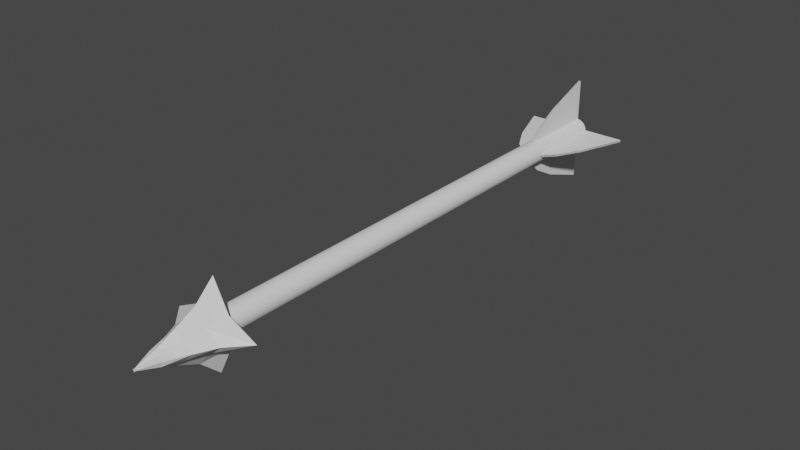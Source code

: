 # Source: Arrow.blend  (saved by Blender 2.93.21; exported with 4.5.12 LTS)
import bpy
from mathutils import Matrix  # noqa: F401  (used for matrix-valued properties, if any)

bpy.ops.wm.read_factory_settings(use_empty=True)
scene = bpy.context.scene
scene.name = 'Scene'

# ---- collections
col_collection = bpy.data.collections.new('Collection'); scene.collection.children.link(col_collection)

# ---- world
world_world = bpy.data.worlds.new('World'); scene.world = world_world
world_world.use_nodes = True; world_world.node_tree.nodes.clear()
_N = world_world.node_tree.nodes; _L = world_world.node_tree.links
n0 = _N.new('ShaderNodeOutputWorld'); n0.name = 'World Output'; n0.location = (300, 300)
n1 = _N.new('ShaderNodeBackground'); n1.name = 'Background'; n1.location = (10, 300)
n1.inputs[0].default_value = (0.05088, 0.05088, 0.05088, 1.0)
_L.new(n1.outputs[0], n0.inputs[0])
n0.is_active_output = True
world_world.color = (0.05088, 0.05088, 0.05088)
world_world.use_sun_shadow = False
world_world.sun_shadow_jitter_overblur = 0.0

# ---- meshes
me_cylinder = bpy.data.meshes.new('Cylinder')
me_cylinder.from_pydata([(0.0, 0.6781, 0.03), (0.0, -0.6781, 0.03), (0.005853, 0.6781, 0.02942), (0.005853, -0.6781, 0.02942), (0.01148, 0.6781, 0.02772), (0.01148, -0.6781, 0.02772), (0.01667, 0.6781, 0.02494), (0.01667, -0.6781, 0.02494), (0.02121, 0.6781, 0.02121), (0.02121, -0.6781, 0.02121), (0.02494, 0.6781, 0.01667), (0.02494, -0.6781, 0.01667), (0.02772, 0.6781, 0.01148), (0.02772, -0.6781, 0.01148), (0.02942, 0.6781, 0.005853), (0.02942, -0.6781, 0.005853), (0.03, 0.6781, 3.191e-08), (0.03, -0.6781, -2.738e-08), (0.02942, 0.6781, -0.005853), (0.02942, -0.6781, -0.005853), (0.02772, 0.6781, -0.01148), (0.02772, -0.6781, -0.01148), (0.02494, 0.6781, -0.01667), (0.02494, -0.6781, -0.01667), (0.02121, 0.6781, -0.02121), (0.02121, -0.6781, -0.02121), (0.01667, 0.6781, -0.02494), (0.01667, -0.6781, -0.02494), (0.01148, 0.6781, -0.02772), (0.01148, -0.6781, -0.02772), (0.005853, 0.6781, -0.02942), (0.005853, -0.6781, -0.02942), (-9.775e-09, 0.6781, -0.03), (-9.775e-09, -0.6781, -0.03), (-0.005853, 0.6781, -0.02942), (-0.005853, -0.6781, -0.02942), (-0.01148, 0.6781, -0.02772), (-0.01148, -0.6781, -0.02772), (-0.01667, 0.6781, -0.02494), (-0.01667, -0.6781, -0.02494), (-0.02121, 0.6781, -0.02121), (-0.02121, -0.6781, -0.02121), (-0.02494, 0.6781, -0.01667), (-0.02494, -0.6781, -0.01667), (-0.02772, 0.6781, -0.01148), (-0.02772, -0.6781, -0.01148), (-0.02942, 0.6781, -0.005853), (-0.02942, -0.6781, -0.005853), (-0.03, 0.6781, 5.861e-08), (-0.03, -0.6781, -6.737e-10), (-0.02942, 0.6781, 0.005853), (-0.02942, -0.6781, 0.005853), (-0.02772, 0.6781, 0.01148), (-0.02772, -0.6781, 0.01148), (-0.02494, 0.6781, 0.01667), (-0.02494, -0.6781, 0.01667), (-0.02121, 0.6781, 0.02121), (-0.02121, -0.6781, 0.02121), (-0.01667, 0.6781, 0.02494), (-0.01667, -0.6781, 0.02494), (-0.01148, 0.6781, 0.02772), (-0.01148, -0.6781, 0.02772), (-0.005853, 0.6781, 0.02942), (-0.005853, -0.6781, 0.02942)], [], [(0, 1, 3, 2), (2, 3, 5, 4), (4, 5, 7, 6), (6, 7, 9, 8), (8, 9, 11, 10), (10, 11, 13, 12), (12, 13, 15, 14), (14, 15, 17, 16), (16, 17, 19, 18), (18, 19, 21, 20), (20, 21, 23, 22), (22, 23, 25, 24), (24, 25, 27, 26), (26, 27, 29, 28), (28, 29, 31, 30), (30, 31, 33, 32), (32, 33, 35, 34), (34, 35, 37, 36), (36, 37, 39, 38), (38, 39, 41, 40), (40, 41, 43, 42), (42, 43, 45, 44), (44, 45, 47, 46), (46, 47, 49, 48), (48, 49, 51, 50), (50, 51, 53, 52), (52, 53, 55, 54), (54, 55, 57, 56), (56, 57, 59, 58), (58, 59, 61, 60), (3, 1, 63, 61, 59, 57, 55, 53, 51, 49, 47, 45, 43, 41, 39, 37, 35, 33, 31, 29, 27, 25, 23, 21, 19, 17, 15, 13, 11, 9, 7, 5), (60, 61, 63, 62), (62, 63, 1, 0), (0, 2, 4, 6, 8, 10, 12, 14, 16, 18, 20, 22, 24, 26, 28, 30, 32, 34, 36, 38, 40, 42, 44, 46, 48, 50, 52, 54, 56, 58, 60, 62)])
_uv = me_cylinder.uv_layers.new(name='UVMap')
_uv.uv.foreach_set('vector', [1.0, 0.5, 1.0, 1.0, 0.9688, 1.0, 0.9688, 0.5, 0.9688, 0.5, 0.9688, 1.0, 0.9375, 1.0, 0.9375, 0.5, 0.9375, 0.5, 0.9375, 1.0, 0.9062, 1.0, 0.9062, 0.5, 0.9062, 0.5, 0.9062, 1.0, 0.875, 1.0, 0.875, 0.5, 0.875, 0.5, 0.875, 1.0, 0.8438, 1.0, 0.8438, 0.5, 0.8438, 0.5, 0.8438, 1.0, 0.8125, 1.0, 0.8125, 0.5, 0.8125, 0.5, 0.8125, 1.0, 0.7812, 1.0, 0.7812, 0.5, 0.7812, 0.5, 0.7812, 1.0, 0.75, 1.0, 0.75, 0.5, 0.75, 0.5, 0.75, 1.0, 0.7188, 1.0, 0.7188, 0.5, 0.7188, 0.5, 0.7188, 1.0, 0.6875, 1.0, 0.6875, 0.5, 0.6875, 0.5, 0.6875, 1.0, 0.6562, 1.0, 0.6562, 0.5, 0.6562, 0.5, 0.6562, 1.0, 0.625, 1.0, 0.625, 0.5, 0.625, 0.5, 0.625, 1.0, 0.5938, 1.0, 0.5938, 0.5, 0.5938, 0.5, 0.5938, 1.0, 0.5625, 1.0, 0.5625, 0.5, 0.5625, 0.5, 0.5625, 1.0, 0.5312, 1.0, 0.5312, 0.5, 0.5312, 0.5, 0.5312, 1.0, 0.5, 1.0, 0.5, 0.5, 0.5, 0.5, 0.5, 1.0, 0.4688, 1.0, 0.4688, 0.5, 0.4688, 0.5, 0.4688, 1.0, 0.4375, 1.0, 0.4375, 0.5, 0.4375, 0.5, 0.4375, 1.0, 0.4062, 1.0, 0.4062, 0.5, 0.4062, 0.5, 0.4062, 1.0, 0.375, 1.0, 0.375, 0.5, 0.375, 0.5, 0.375, 1.0, 0.3438, 1.0, 0.3438, 0.5, 0.3438, 0.5, 0.3438, 1.0, 0.3125, 1.0, 0.3125, 0.5, 0.3125, 0.5, 0.3125, 1.0, 0.2812, 1.0, 0.2812, 0.5, 0.2812, 0.5, 0.2812, 1.0, 0.25, 1.0, 0.25, 0.5, 0.25, 0.5, 0.25, 1.0, 0.2188, 1.0, 0.2188, 0.5, 0.2188, 0.5, 0.2188, 1.0, 0.1875, 1.0, 0.1875, 0.5, 0.1875, 0.5, 0.1875, 1.0, 0.1562, 1.0, 0.1562, 0.5, 0.1562, 0.5, 0.1562, 1.0, 0.125, 1.0, 0.125, 0.5, 0.125, 0.5, 0.125, 1.0, 0.09375, 1.0, 0.09375, 0.5, 0.09375, 0.5, 0.09375, 1.0, 0.0625, 1.0, 0.0625, 0.5, 0.2968, 0.4854, 0.25, 0.49, 0.2032, 0.4854, 0.1582, 0.4717, 0.1167, 0.4496, 0.08029, 0.4197, 0.05045, 0.3833, 0.02827, 0.3418, 0.01461, 0.2968, 0.01, 0.25, 0.01461, 0.2032, 0.02827, 0.1582, 0.05045, 0.1167, 0.08029, 0.08029, 0.1167, 0.05045, 0.1582, 0.02827, 0.2032, 0.01461, 0.25, 0.01, 0.2968, 0.01461, 0.3418, 0.02827, 0.3833, 0.05045, 0.4197, 0.08029, 0.4496, 0.1167, 0.4717, 0.1582, 0.4854, 0.2032, 0.49, 0.25, 0.4854, 0.2968, 0.4717, 0.3418, 0.4496, 0.3833, 0.4197, 0.4197, 0.3833, 0.4496, 0.3418, 0.4717, 0.0625, 0.5, 0.0625, 1.0, 0.03125, 1.0, 0.03125, 0.5, 0.03125, 0.5, 0.03125, 1.0, 0.0, 1.0, 0.0, 0.5, 0.75, 0.49, 0.7968, 0.4854, 0.8418, 0.4717, 0.8833, 0.4496, 0.9197, 0.4197, 0.9496, 0.3833, 0.9717, 0.3418, 0.9854, 0.2968, 0.99, 0.25, 0.9854, 0.2032, 0.9717, 0.1582, 0.9496, 0.1167, 0.9197, 0.08029, 0.8833, 0.05045, 0.8418, 0.02827, 0.7968, 0.01461, 0.75, 0.01, 0.7032, 0.01461, 0.6582, 0.02827, 0.6167, 0.05045, 0.5803, 0.08029, 0.5504, 0.1167, 0.5283, 0.1582, 0.5146, 0.2032, 0.51, 0.25, 0.5146, 0.2968, 0.5283, 0.3418, 0.5504, 0.3833, 0.5803, 0.4197, 0.6167, 0.4496, 0.6582, 0.4717, 0.7032, 0.4854])
me_cylinder.use_remesh_fix_poles = True
me_cylinder.use_remesh_preserve_attributes = False
me_cylinder.use_mirror_vertex_groups = False
me_cylinder.update()
me_cube = bpy.data.meshes.new('Cube')
me_cube.from_pydata([(-0.001857, -0.8429, -0.00295), (0.0375, -0.64, 0.03641), (0.1122, -0.64, 0.0), (0.00198, -0.8429, 0.0), (0.0, -0.64, 0.1122), (0.0, -0.8429, 0.00198), (0.0, -0.8429, 0.0), (0.0, -0.64, 0.0), (0.02963, -0.6907, 0.02854), (0.02176, -0.7415, 0.02067), (0.01389, -0.7922, 0.01279), (0.06495, -0.6907, 0.0), (0.04134, -0.7415, 0.0), (0.01772, -0.7922, 0.0), (0.0, -0.6907, 0.06496), (0.0, -0.7415, 0.04134), (0.0, -0.7922, 0.01772)], [], [(7, 4, 1, 2), (13, 10, 0, 3), (10, 16, 5, 0), (3, 0, 5, 6), (1, 4, 14, 8), (8, 14, 15, 9), (9, 15, 16, 10), (2, 1, 8, 11), (11, 8, 9, 12), (12, 9, 10, 13)])
_uv = me_cube.uv_layers.new(name='UVMap')
_uv.uv.foreach_set('vector', [0.5, 0.375, 0.625, 0.375, 0.625, 0.5, 0.5, 0.5, 0.5, 0.6875, 0.625, 0.6875, 0.625, 0.75, 0.5, 0.75, 0.625, 0.6875, 0.75, 0.6875, 0.75, 0.75, 0.625, 0.75, 0.5, 0.75, 0.625, 0.75, 0.625, 0.875, 0.5, 0.875, 0.625, 0.5, 0.75, 0.5, 0.75, 0.5625, 0.625, 0.5625, 0.625, 0.5625, 0.75, 0.5625, 0.75, 0.625, 0.625, 0.625, 0.625, 0.625, 0.75, 0.625, 0.75, 0.6875, 0.625, 0.6875, 0.5, 0.5, 0.625, 0.5, 0.625, 0.5625, 0.5, 0.5625, 0.5, 0.5625, 0.625, 0.5625, 0.625, 0.625, 0.5, 0.625, 0.5, 0.625, 0.625, 0.625, 0.625, 0.6875, 0.5, 0.6875])
me_cube.use_remesh_fix_poles = True
me_cube.use_remesh_preserve_attributes = False
me_cube.use_mirror_vertex_groups = False
me_cube.update()
me_cube_001 = bpy.data.meshes.new('Cube.001')
me_cube_001.from_pydata([(-0.002782, 0.6785, 0.1391), (0.002893, 0.6785, 0.1391), (0.1391, 0.6785, -0.002782), (-0.002782, 0.4269, -0.002782), (-0.002782, 0.6785, -0.002782), (0.002893, 0.4269, -0.002782), (0.002893, 0.6785, -0.002782), (0.1391, 0.6785, 0.002893), (-0.002782, 0.4269, 0.002893), (-0.002782, 0.6785, 0.002893), (0.002893, 0.4269, 0.002893), (0.002893, 0.6785, 0.002893), (-0.002782, 0.4269, 0.002893), (-0.002782, 0.6785, 0.1391), (-0.002782, 0.4852, 0.05741), (-0.002782, 0.5527, 0.09368), (0.002893, 0.6785, 0.1391), (0.002893, 0.4269, 0.002893), (0.002893, 0.5527, 0.09368), (0.002893, 0.4852, 0.05741), (0.1391, 0.6785, -0.002782), (0.002893, 0.4269, -0.002782), (0.09368, 0.5527, -0.002782), (0.05741, 0.4852, -0.002782), (0.002893, 0.4269, 0.002893), (0.1391, 0.6785, 0.002893), (0.05741, 0.4852, 0.002893), (0.09368, 0.5527, 0.002893)], [], [(1, 0, 13, 16), (9, 0, 1, 11), (4, 9, 11, 6), (5, 10, 8, 3), (21, 24, 10, 5), (6, 11, 7, 2), (16, 13, 15, 18), (18, 15, 14, 19), (19, 14, 12, 17), (10, 17, 12, 8), (24, 21, 23, 26), (26, 23, 22, 27), (27, 22, 20, 25), (2, 7, 25, 20), (18, 19, 24, 11, 16), (24, 26, 27, 25, 11)])
_uv = me_cube_001.uv_layers.new(name='UVMap')
_uv.uv.foreach_set('vector', [0.7474, 0.5, 0.7525, 0.5, 0.7525, 0.5, 0.7474, 0.5, 0.5026, 0.3725, 0.625, 0.3725, 0.625, 0.3776, 0.5026, 0.3776, 0.4975, 0.3725, 0.5026, 0.3725, 0.5026, 0.3776, 0.4975, 0.3776, 0.4975, 0.8724, 0.5026, 0.8724, 0.5026, 0.8775, 0.4975, 0.8775, 0.4975, 0.8724, 0.5026, 0.8724, 0.5026, 0.8724, 0.4975, 0.8724, 0.4975, 0.3776, 0.5026, 0.3776, 0.5026, 0.5, 0.4975, 0.5, 0.7474, 0.5, 0.7525, 0.5, 0.7525, 0.625, 0.7474, 0.625, 0.7474, 0.625, 0.7525, 0.625, 0.7525, 0.75, 0.7474, 0.75, 0.5638, 0.8724, 0.5638, 0.8775, 0.5026, 0.8775, 0.5026, 0.8724, 0.5026, 0.8724, 0.5026, 0.8724, 0.5026, 0.8775, 0.5026, 0.8775, 0.5026, 0.8724, 0.4975, 0.8724, 0.4975, 0.8112, 0.5026, 0.8112, 0.5026, 0.8112, 0.4975, 0.8112, 0.4975, 0.625, 0.5026, 0.625, 0.5026, 0.625, 0.4975, 0.625, 0.4975, 0.5, 0.5026, 0.5, 0.4975, 0.5, 0.5026, 0.5, 0.5026, 0.5, 0.4975, 0.5, 0.7474, 0.625, 0.7474, 0.75, 0.0, 0.0, 0.0, 0.0, 0.7474, 0.5, 0.0, 0.0, 0.5026, 0.8112, 0.5026, 0.625, 0.5026, 0.5, 0.0, 0.0])
me_cube_001.use_remesh_fix_poles = True
me_cube_001.use_remesh_preserve_attributes = False
me_cube_001.use_mirror_vertex_groups = False
me_cube_001.update()

# ---- objects
ob_shaft = bpy.data.objects.new('Shaft', me_cylinder)
ob_head = bpy.data.objects.new('Head', me_cube)
ob_feathers = bpy.data.objects.new('Feathers', me_cube_001)

# ---- transforms, parenting, visibility, modifiers, constraints
ob_shaft.location = (0.0, 0.0, 0.0)
ob_shaft.lineart.crease_threshold = 0.0
ob_head.location = (0.0, 0.0, 0.0)
ob_head.lineart.crease_threshold = 0.0
_m = ob_head.modifiers.new('Mirror', 'MIRROR')
_m.use_axis = (True, False, True)
ob_feathers.location = (0.0, 0.0, 0.0)
ob_feathers.lineart.crease_threshold = 0.0
_m = ob_feathers.modifiers.new('Mirror', 'MIRROR')
_m.use_axis = (True, False, True)

# ---- collection membership
col_collection.objects.link(ob_shaft)
col_collection.objects.link(ob_head)
col_collection.objects.link(ob_feathers)

# ---- scene / render settings (as saved in the file)
scene.frame_start = 1; scene.frame_end = 250; scene.frame_set(1)
scene.render.engine = 'BLENDER_EEVEE_NEXT'
scene.cycles.use_denoising = False
scene.cycles.samples = 128
scene.cycles.sampling_pattern = 'TABULATED_SOBOL'
scene.cycles.use_adaptive_sampling = False
scene.cycles.use_light_tree = False
scene.view_settings.view_transform = 'Filmic'
bpy.context.view_layer.update()

# ---- added for rendering (the .blend has no active camera and no usable light): camera, sun
cam_auto = bpy.data.cameras.new('AutoCamera')
cam_auto.lens = 50.0
cam_auto.sensor_width = 36.0
cam_auto.clip_end = 1000.0
ob_auto_camera = bpy.data.objects.new('AutoCamera', cam_auto)
scene.collection.objects.link(ob_auto_camera)
ob_auto_camera.location = (1.4539, -1.8269, 1.16312)
ob_auto_camera.rotation_euler = (1.09748, -7.21219e-08, 0.694738)
scene.camera = ob_auto_camera
light_auto_sun = bpy.data.lights.new('AutoSun', 'SUN')
light_auto_sun.energy = 3.0
light_auto_sun.angle = 0.0523599
ob_auto_sun = bpy.data.objects.new('AutoSun', light_auto_sun)
scene.collection.objects.link(ob_auto_sun)
ob_auto_sun.rotation_euler = (0.872665, 0.174533, 0.523599)
bpy.context.view_layer.update()
